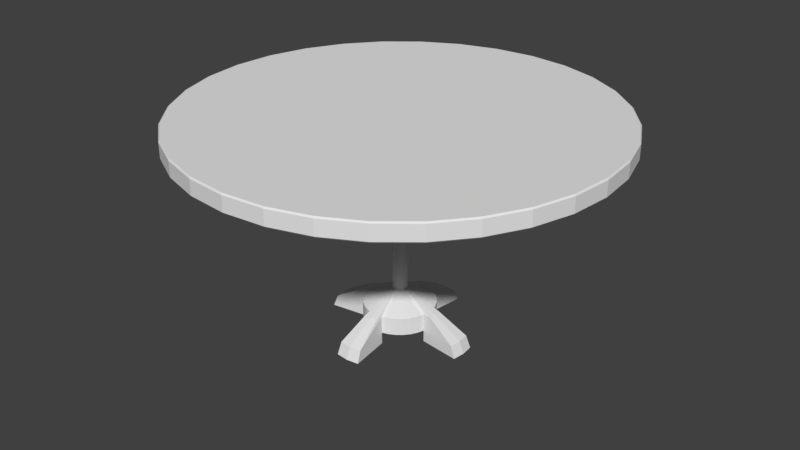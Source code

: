 # Source: Table2.blend  (saved by Blender 2.78.0; exported with 4.5.12 LTS)
import bpy
from mathutils import Matrix  # noqa: F401  (used for matrix-valued properties, if any)

bpy.ops.wm.read_factory_settings(use_empty=True)
scene = bpy.context.scene
scene.name = 'Scene'

# ---- collections
col_collection_1 = bpy.data.collections.new('Collection 1'); scene.collection.children.link(col_collection_1)

# ---- materials (node trees are filled in below, after node groups)
mat_dark_metal = bpy.data.materials.new('dark_metal')
mat_dark_metal.alpha_threshold = 0.0
mat_dark_metal.use_transparent_shadow = False
mat_dark_metal.roughness = 0.5
mat_counter = bpy.data.materials.new('counter')
mat_counter.alpha_threshold = 0.0
mat_counter.use_transparent_shadow = False
mat_counter.roughness = 0.5

# ---- material node trees

# ---- world
world_world = bpy.data.worlds.new('World'); scene.world = world_world
world_world.color = (0.05088, 0.05088, 0.05088)
world_world.use_sun_shadow = False
world_world.sun_shadow_jitter_overblur = 0.0
world_world.cycles.sampling_method = 'MANUAL'

# ---- meshes
me_cylinder = bpy.data.meshes.new('Cylinder')
me_cylinder.from_pydata([(1.958e-08, 0.7154, 0.6837), (1.958e-08, 0.7154, 0.744), (0.1396, 0.7017, 0.6837), (0.1396, 0.7017, 0.744), (0.2738, 0.661, 0.6837), (0.2738, 0.661, 0.744), (0.3975, 0.5948, 0.6837), (0.3975, 0.5948, 0.744), (0.5059, 0.5059, 0.6837), (0.5059, 0.5059, 0.744), (0.5948, 0.3975, 0.6837), (0.5948, 0.3975, 0.744), (0.661, 0.2738, 0.6837), (0.661, 0.2738, 0.744), (0.7017, 0.1396, 0.6837), (0.7017, 0.1396, 0.744), (0.7154, 1.423e-07, 0.6837), (0.7154, 1.423e-07, 0.744), (0.7017, -0.1396, 0.6837), (0.7017, -0.1396, 0.744), (0.661, -0.2738, 0.6837), (0.661, -0.2738, 0.744), (0.5948, -0.3975, 0.6837), (0.5948, -0.3975, 0.744), (0.5059, -0.5059, 0.6837), (0.5059, -0.5059, 0.744), (0.3975, -0.5948, 0.6837), (0.3975, -0.5948, 0.744), (0.2738, -0.661, 0.6837), (0.2738, -0.661, 0.744), (0.1396, -0.7017, 0.6837), (0.1396, -0.7017, 0.744), (-2.135e-07, -0.7154, 0.6837), (-2.135e-07, -0.7154, 0.744), (-0.1396, -0.7017, 0.6837), (-0.1396, -0.7017, 0.744), (-0.2738, -0.661, 0.6837), (-0.2738, -0.661, 0.744), (-0.3975, -0.5948, 0.6837), (-0.3975, -0.5948, 0.744), (-0.5059, -0.5059, 0.6837), (-0.5059, -0.5059, 0.744), (-0.5948, -0.3975, 0.6837), (-0.5948, -0.3975, 0.744), (-0.661, -0.2738, 0.6837), (-0.661, -0.2738, 0.744), (-0.7017, -0.1396, 0.6837), (-0.7017, -0.1396, 0.744), (-0.7154, 7.791e-07, 0.6837), (-0.7154, 7.791e-07, 0.744), (-0.7017, 0.1396, 0.6837), (-0.7017, 0.1396, 0.744), (-0.661, 0.2738, 0.6837), (-0.661, 0.2738, 0.744), (-0.5948, 0.3975, 0.6837), (-0.5948, 0.3975, 0.744), (-0.5059, 0.5059, 0.6837), (-0.5059, 0.5059, 0.744), (-0.3975, 0.5948, 0.6837), (-0.3975, 0.5948, 0.744), (-0.2738, 0.661, 0.6837), (-0.2738, 0.661, 0.744), (-0.1396, 0.7017, 0.6837), (-0.1396, 0.7017, 0.744), (1.934e-08, 0.72, 0.6884), (1.934e-08, 0.72, 0.7393), (0.1405, 0.7062, 0.7393), (0.1405, 0.7062, 0.6884), (0.2755, 0.6652, 0.7393), (0.2755, 0.6652, 0.6884), (0.4, 0.5987, 0.7393), (0.4, 0.5987, 0.6884), (0.5091, 0.5091, 0.7393), (0.5091, 0.5091, 0.6884), (0.5987, 0.4, 0.7393), (0.5987, 0.4, 0.6884), (0.6652, 0.2755, 0.7393), (0.6652, 0.2755, 0.6884), (0.7062, 0.1405, 0.7393), (0.7062, 0.1405, 0.6884), (0.72, 1.412e-07, 0.7393), (0.72, 1.412e-07, 0.6884), (0.7062, -0.1405, 0.7393), (0.7062, -0.1405, 0.6884), (0.6652, -0.2755, 0.7393), (0.6652, -0.2755, 0.6884), (0.5987, -0.4, 0.7393), (0.5987, -0.4, 0.6884), (0.5091, -0.5091, 0.7393), (0.5091, -0.5091, 0.6884), (0.4, -0.5987, 0.7393), (0.4, -0.5987, 0.6884), (0.2755, -0.6652, 0.7393), (0.2755, -0.6652, 0.6884), (0.1405, -0.7062, 0.7393), (0.1405, -0.7062, 0.6884), (-2.153e-07, -0.72, 0.7393), (-2.153e-07, -0.72, 0.6884), (-0.1405, -0.7062, 0.7393), (-0.1405, -0.7062, 0.6884), (-0.2755, -0.6652, 0.7393), (-0.2755, -0.6652, 0.6884), (-0.4, -0.5987, 0.7393), (-0.4, -0.5987, 0.6884), (-0.5091, -0.5091, 0.7393), (-0.5091, -0.5091, 0.6884), (-0.5987, -0.4, 0.7393), (-0.5987, -0.4, 0.6884), (-0.6652, -0.2755, 0.7393), (-0.6652, -0.2755, 0.6884), (-0.7062, -0.1405, 0.7393), (-0.7062, -0.1405, 0.6884), (-0.72, 7.821e-07, 0.7393), (-0.72, 7.821e-07, 0.6884), (-0.7062, 0.1405, 0.7393), (-0.7062, 0.1405, 0.6884), (-0.6652, 0.2755, 0.7393), (-0.6652, 0.2755, 0.6884), (-0.5987, 0.4, 0.7393), (-0.5987, 0.4, 0.6884), (-0.5091, 0.5091, 0.7393), (-0.5091, 0.5091, 0.6884), (-0.4, 0.5987, 0.7393), (-0.4, 0.5987, 0.6884), (-0.2755, 0.6652, 0.7393), (-0.2755, 0.6652, 0.6884), (-0.1405, 0.7062, 0.7393), (-0.1405, 0.7062, 0.6884), (1.111e-07, 0.02588, 0.684), (0.005049, 0.02538, 0.684), (0.009904, 0.02391, 0.684), (0.01438, 0.02152, 0.684), (0.0183, 0.0183, 0.684), (0.02152, 0.01438, 0.684), (0.02391, 0.009904, 0.684), (0.02538, 0.005049, 0.684), (0.02588, 3.115e-07, 0.684), (0.02538, -0.005049, 0.684), (0.02391, -0.009904, 0.684), (0.02152, -0.01438, 0.684), (0.0183, -0.0183, 0.684), (0.01438, -0.02152, 0.684), (0.009904, -0.02391, 0.684), (0.005049, -0.02538, 0.684), (1.026e-07, -0.02588, 0.684), (-0.005049, -0.02538, 0.684), (-0.009904, -0.02391, 0.684), (-0.01438, -0.02152, 0.684), (-0.0183, -0.0183, 0.684), (-0.02152, -0.01438, 0.684), (-0.02391, -0.009904, 0.684), (-0.02538, -0.005049, 0.684), (-0.02588, 3.345e-07, 0.684), (-0.02538, 0.005049, 0.684), (-0.02391, 0.009904, 0.684), (-0.02152, 0.01438, 0.684), (-0.0183, 0.0183, 0.684), (-0.01438, 0.02152, 0.684), (-0.009904, 0.02391, 0.684), (-0.005049, 0.02538, 0.684), (1.122e-07, 0.02588, 0.144), (0.005049, 0.02538, 0.144), (0.009904, 0.02391, 0.144), (0.01438, 0.02152, 0.144), (0.0183, 0.0183, 0.144), (0.02152, 0.01438, 0.144), (0.02391, 0.009904, 0.144), (0.02538, 0.005049, 0.144), (0.02588, 3.115e-07, 0.144), (0.02538, -0.005049, 0.144), (0.02391, -0.009904, 0.144), (0.02152, -0.01438, 0.144), (0.0183, -0.0183, 0.144), (0.01438, -0.02152, 0.144), (0.009904, -0.02391, 0.144), (0.005049, -0.02538, 0.144), (1.038e-07, -0.02588, 0.144), (-0.005049, -0.02538, 0.144), (-0.009904, -0.02391, 0.144), (-0.01438, -0.02152, 0.144), (-0.0183, -0.0183, 0.144), (-0.02152, -0.01438, 0.144), (-0.02391, -0.009904, 0.144), (-0.02538, -0.005049, 0.144), (-0.02588, 3.345e-07, 0.144), (-0.02538, 0.005049, 0.144), (-0.02391, 0.009904, 0.144), (-0.02152, 0.01438, 0.144), (-0.0183, 0.0183, 0.144), (-0.01438, 0.02152, 0.144), (-0.009904, 0.02391, 0.144), (-0.005049, 0.02538, 0.144), (0.02369, 0.1191, 0.09401), (0.04646, 0.1122, 0.09401), (0.06745, 0.1009, 0.09401), (0.08585, 0.08585, 0.09401), (0.1009, 0.06745, 0.09401), (0.1122, 0.04646, 0.09401), (0.1191, 0.02369, 0.09401), (-0.2583, -0.04281, -0.005993), (0.1191, -0.02369, 0.09401), (0.1122, -0.04646, 0.09401), (0.1009, -0.06745, 0.09401), (0.08585, -0.08585, 0.09401), (0.06745, -0.1009, 0.09401), (0.04646, -0.1122, 0.09401), (0.02369, -0.1191, 0.09401), (-0.02369, -0.1191, 0.09401), (-0.04646, -0.1122, 0.09401), (-0.06745, -0.1009, 0.09401), (-0.08585, -0.08585, 0.09401), (-0.1009, -0.06745, 0.09401), (-0.1122, -0.04646, 0.09401), (-0.1191, -0.02369, 0.09401), (-0.1191, -0.02369, -0.005993), (-0.1191, 0.02369, 0.09401), (-0.1122, 0.04646, 0.09401), (-0.1009, 0.06745, 0.09401), (-0.08585, 0.08585, 0.09401), (-0.06745, 0.1009, 0.09401), (-0.04646, 0.1122, 0.09401), (-0.02369, 0.1191, 0.09401), (9.648e-08, 0.1214, 0.03401), (0.02369, 0.1191, 0.03401), (0.04646, 0.1122, 0.03401), (0.06745, 0.1009, 0.03401), (0.08585, 0.08585, 0.03401), (0.1009, 0.06745, 0.03401), (0.1122, 0.04646, 0.03401), (0.1191, 0.02369, 0.03401), (0.1214, 2.874e-07, 0.03401), (0.1191, -0.02369, 0.03401), (0.1122, -0.04646, 0.03401), (0.1009, -0.06745, 0.03401), (0.08585, -0.08585, 0.03401), (0.06745, -0.1009, 0.03401), (0.04646, -0.1122, 0.03401), (0.02369, -0.1191, 0.03401), (5.692e-08, -0.1214, 0.03401), (-0.02369, -0.1191, 0.03401), (-0.04646, -0.1122, 0.03401), (-0.06745, -0.1009, 0.03401), (-0.08585, -0.08585, 0.03401), (-0.1009, -0.06745, 0.03401), (-0.1122, -0.04646, 0.03401), (-0.1191, -0.02369, 0.03401), (-0.1214, 3.954e-07, 0.03401), (-0.1191, 0.02369, 0.03401), (-0.1122, 0.04646, 0.03401), (-0.1009, 0.06745, 0.03401), (-0.08585, 0.08585, 0.03401), (-0.06745, 0.1009, 0.03401), (-0.04646, 0.1122, 0.03401), (-0.02369, 0.1191, 0.03401), (0.005049, 0.02538, 0.144), (1.122e-07, 0.02588, 0.144), (1.038e-07, -0.02588, 0.144), (0.005049, -0.02538, 0.144), (-0.005049, -0.02538, 0.144), (-0.005049, 0.02538, 0.144), (0.02369, 0.1191, 0.09401), (0.03046, 0.005049, 0.144), (0.03106, 3.115e-07, 0.144), (0.02369, -0.1191, 0.09401), (-0.02369, -0.1191, 0.09401), (-0.02369, 0.1191, 0.09401), (0.02369, 0.1191, 0.03401), (9.648e-08, 0.1214, 0.03401), (5.692e-08, -0.1214, 0.03401), (0.02369, -0.1191, 0.03401), (-0.02369, -0.1191, 0.03401), (-0.02369, 0.1191, 0.03401), (0.005049, 0.03046, 0.144), (1.122e-07, 0.03106, 0.144), (1.038e-07, -0.03106, 0.144), (0.005049, -0.03046, 0.144), (-0.005049, -0.03046, 0.144), (-0.005049, 0.03046, 0.144), (0.02369, 0.1429, 0.09401), (9.747e-08, 0.1457, 0.09401), (5.791e-08, -0.1457, 0.09401), (0.02369, -0.1429, 0.09401), (-0.02369, -0.1429, 0.09401), (-0.02369, 0.1429, 0.09401), (0.04022, 0.2426, 0.03401), (8.762e-08, 0.2474, 0.03401), (2.045e-08, -0.2474, 0.03401), (0.04022, -0.2426, 0.03401), (-0.04022, -0.2426, 0.03401), (-0.04022, 0.2426, 0.03401), (0.03046, -0.005049, 0.144), (-0.03106, 3.345e-07, 0.144), (-0.03046, -0.005049, 0.144), (-0.03046, 0.005049, 0.144), (0.1457, 2.874e-07, 0.09401), (0.1429, 0.02369, 0.09401), (0.1429, -0.02369, 0.09401), (-0.1457, 3.954e-07, 0.09401), (-0.1429, -0.02369, 0.09401), (-0.1429, 0.02369, 0.09401), (0.2474, 2.685e-07, 0.03401), (0.2426, 0.04022, 0.03401), (0.2426, -0.04022, 0.03401), (-0.2474, 4.52e-07, 0.03401), (-0.2426, -0.04022, 0.03401), (-0.2426, 0.04022, 0.03401), (0.2583, -0.04281, -0.005993), (0.1191, -0.02369, -0.005993), (0.1214, 2.874e-07, -0.005993), (0.1191, 0.02369, -0.005993), (-0.1214, 3.954e-07, -0.005993), (-0.1191, 0.02369, -0.005993), (-0.2633, 4.611e-07, -0.005993), (-0.2583, 0.04281, -0.005993), (8.567e-08, 0.2633, -0.005993), (9.648e-08, 0.1214, -0.005993), (0.02369, -0.1191, -0.005993), (0.04281, -0.2583, -0.005993), (0.02369, 0.1191, -0.005993), (5.692e-08, -0.1214, -0.005993), (-0.02369, -0.1191, -0.005993), (-0.02369, 0.1191, -0.005993), (0.04281, 0.2583, -0.005993), (1.416e-08, -0.2633, -0.005993), (-0.04281, -0.2583, -0.005993), (-0.04281, 0.2583, -0.005993), (0.2633, 2.658e-07, -0.005993), (0.2583, 0.04281, -0.005993), (2.812e-08, 0.5165, 0.6837), (0.1008, 0.5065, 0.6837), (0.1008, 0.5065, 0.744), (2.812e-08, 0.5165, 0.744), (0.1976, 0.4772, 0.6837), (0.1976, 0.4772, 0.744), (0.2869, 0.4294, 0.6837), (0.2869, 0.4294, 0.744), (0.3652, 0.3652, 0.6837), (0.3652, 0.3652, 0.744), (0.4294, 0.2869, 0.6837), (0.4294, 0.2869, 0.744), (0.4772, 0.1976, 0.6837), (0.4772, 0.1976, 0.744), (0.5065, 0.1008, 0.6837), (0.5065, 0.1008, 0.744), (0.5165, 1.955e-07, 0.6837), (0.5165, 1.955e-07, 0.744), (0.5065, -0.1008, 0.6837), (0.5065, -0.1008, 0.744), (0.4772, -0.1976, 0.6837), (0.4772, -0.1976, 0.744), (0.4294, -0.2869, 0.6837), (0.4294, -0.2869, 0.744), (0.3652, -0.3652, 0.6837), (0.3652, -0.3652, 0.744), (0.2869, -0.4294, 0.6837), (0.2869, -0.4294, 0.744), (0.1976, -0.4772, 0.6837), (0.1976, -0.4772, 0.744), (0.1008, -0.5065, 0.6837), (0.1008, -0.5065, 0.744), (-1.402e-07, -0.5165, 0.6837), (-1.402e-07, -0.5165, 0.744), (-0.1008, -0.5065, 0.6837), (-0.1008, -0.5065, 0.744), (-0.1976, -0.4772, 0.6837), (-0.1976, -0.4772, 0.744), (-0.2869, -0.4294, 0.6837), (-0.2869, -0.4294, 0.744), (-0.3652, -0.3652, 0.6837), (-0.3652, -0.3652, 0.744), (-0.4294, -0.2869, 0.6837), (-0.4294, -0.2869, 0.744), (-0.4772, -0.1976, 0.6837), (-0.4772, -0.1976, 0.744), (-0.5065, -0.1008, 0.6837), (-0.5065, -0.1008, 0.744), (-0.5165, 6.552e-07, 0.6837), (-0.5165, 6.552e-07, 0.744), (-0.5065, 0.1008, 0.6837), (-0.5065, 0.1008, 0.744), (-0.4772, 0.1976, 0.6837), (-0.4772, 0.1976, 0.744), (-0.4294, 0.2869, 0.6837), (-0.4294, 0.2869, 0.744), (-0.3652, 0.3652, 0.6837), (-0.3652, 0.3652, 0.744), (-0.2869, 0.4294, 0.6837), (-0.2869, 0.4294, 0.744), (-0.1976, 0.4772, 0.6837), (-0.1976, 0.4772, 0.744), (-0.1008, 0.5065, 0.6837), (-0.1008, 0.5065, 0.744), (5.838e-08, 0.286, 0.6837), (0.0558, 0.2805, 0.6837), (0.0558, 0.2805, 0.744), (5.838e-08, 0.286, 0.744), (0.1094, 0.2642, 0.6837), (0.1094, 0.2642, 0.744), (0.1589, 0.2378, 0.6837), (0.1589, 0.2378, 0.744), (0.2022, 0.2022, 0.6837), (0.2022, 0.2022, 0.744), (0.2378, 0.1589, 0.6837), (0.2378, 0.1589, 0.744), (0.2642, 0.1094, 0.6837), (0.2642, 0.1094, 0.744), (0.2805, 0.0558, 0.6837), (0.2805, 0.0558, 0.744), (0.286, 2.487e-07, 0.6837), (0.286, 2.487e-07, 0.744), (0.2805, -0.0558, 0.6837), (0.2805, -0.0558, 0.744), (0.2642, -0.1094, 0.6837), (0.2642, -0.1094, 0.744), (0.2378, -0.1589, 0.6837), (0.2378, -0.1589, 0.744), (0.2022, -0.2022, 0.6837), (0.2022, -0.2022, 0.744), (0.1589, -0.2378, 0.6837), (0.1589, -0.2378, 0.744), (0.1094, -0.2642, 0.6837), (0.1094, -0.2642, 0.744), (0.0558, -0.2805, 0.6837), (0.0558, -0.2805, 0.744), (-3.481e-08, -0.286, 0.6837), (-3.481e-08, -0.286, 0.744), (-0.0558, -0.2805, 0.6837), (-0.0558, -0.2805, 0.744), (-0.1094, -0.2642, 0.6837), (-0.1094, -0.2642, 0.744), (-0.1589, -0.2378, 0.6837), (-0.1589, -0.2378, 0.744), (-0.2022, -0.2022, 0.6837), (-0.2022, -0.2022, 0.744), (-0.2378, -0.1589, 0.6837), (-0.2378, -0.1589, 0.744), (-0.2642, -0.1094, 0.6837), (-0.2642, -0.1094, 0.744), (-0.2805, -0.05579, 0.6837), (-0.2805, -0.05579, 0.744), (-0.286, 5.033e-07, 0.6837), (-0.286, 5.033e-07, 0.744), (-0.2805, 0.0558, 0.6837), (-0.2805, 0.0558, 0.744), (-0.2642, 0.1094, 0.6837), (-0.2642, 0.1094, 0.744), (-0.2378, 0.1589, 0.6837), (-0.2378, 0.1589, 0.744), (-0.2022, 0.2022, 0.6837), (-0.2022, 0.2022, 0.744), (-0.1589, 0.2378, 0.6837), (-0.1589, 0.2378, 0.744), (-0.1094, 0.2642, 0.6837), (-0.1094, 0.2642, 0.744), (-0.05579, 0.2805, 0.6837), (-0.05579, 0.2805, 0.744)], [], [(65, 1, 3, 66), (66, 3, 5, 68), (68, 5, 7, 70), (70, 7, 9, 72), (72, 9, 11, 74), (74, 11, 13, 76), (76, 13, 15, 78), (78, 15, 17, 80), (80, 17, 19, 82), (82, 19, 21, 84), (84, 21, 23, 86), (86, 23, 25, 88), (88, 25, 27, 90), (90, 27, 29, 92), (92, 29, 31, 94), (94, 31, 33, 96), (96, 33, 35, 98), (98, 35, 37, 100), (100, 37, 39, 102), (102, 39, 41, 104), (104, 41, 43, 106), (106, 43, 45, 108), (108, 45, 47, 110), (110, 47, 49, 112), (112, 49, 51, 114), (114, 51, 53, 116), (116, 53, 55, 118), (118, 55, 57, 120), (120, 57, 59, 122), (122, 59, 61, 124), (43, 41, 369, 371), (124, 61, 63, 126), (126, 63, 1, 65), (58, 60, 388, 386), (62, 127, 64, 0), (127, 126, 65, 64), (60, 125, 127, 62), (125, 124, 126, 127), (58, 123, 125, 60), (123, 122, 124, 125), (56, 121, 123, 58), (121, 120, 122, 123), (54, 119, 121, 56), (119, 118, 120, 121), (52, 117, 119, 54), (117, 116, 118, 119), (50, 115, 117, 52), (115, 114, 116, 117), (48, 113, 115, 50), (113, 112, 114, 115), (46, 111, 113, 48), (111, 110, 112, 113), (44, 109, 111, 46), (109, 108, 110, 111), (42, 107, 109, 44), (107, 106, 108, 109), (40, 105, 107, 42), (105, 104, 106, 107), (38, 103, 105, 40), (103, 102, 104, 105), (36, 101, 103, 38), (101, 100, 102, 103), (34, 99, 101, 36), (99, 98, 100, 101), (32, 97, 99, 34), (97, 96, 98, 99), (30, 95, 97, 32), (95, 94, 96, 97), (28, 93, 95, 30), (93, 92, 94, 95), (26, 91, 93, 28), (91, 90, 92, 93), (24, 89, 91, 26), (89, 88, 90, 91), (22, 87, 89, 24), (87, 86, 88, 89), (20, 85, 87, 22), (85, 84, 86, 87), (18, 83, 85, 20), (83, 82, 84, 85), (16, 81, 83, 18), (81, 80, 82, 83), (14, 79, 81, 16), (79, 78, 80, 81), (12, 77, 79, 14), (77, 76, 78, 79), (10, 75, 77, 12), (75, 74, 76, 77), (8, 73, 75, 10), (73, 72, 74, 75), (6, 71, 73, 8), (71, 70, 72, 73), (4, 69, 71, 6), (69, 68, 70, 71), (2, 67, 69, 4), (67, 66, 68, 69), (0, 64, 67, 2), (64, 65, 66, 67), (210, 242, 241, 209), (161, 254, 255, 160), (150, 182, 181, 149), (137, 169, 168, 136), (151, 183, 182, 150), (138, 170, 169, 137), (152, 184, 183, 151), (139, 171, 170, 138), (153, 185, 184, 152), (140, 172, 171, 139), (154, 186, 185, 153), (141, 173, 172, 140), (155, 187, 186, 154), (142, 174, 173, 141), (129, 161, 160, 128), (156, 188, 187, 155), (143, 175, 174, 142), (130, 162, 161, 129), (157, 189, 188, 156), (144, 176, 175, 143), (131, 163, 162, 130), (158, 190, 189, 157), (145, 177, 176, 144), (132, 164, 163, 131), (159, 191, 190, 158), (146, 178, 177, 145), (133, 165, 164, 132), (128, 160, 191, 159), (147, 179, 178, 146), (134, 166, 165, 133), (148, 180, 179, 147), (135, 167, 166, 134), (149, 181, 180, 148), (136, 168, 167, 135), (164, 195, 194, 163), (191, 221, 220, 190), (178, 208, 207, 177), (165, 196, 195, 164), (175, 257, 263, 206), (179, 209, 208, 178), (166, 197, 196, 165), (180, 210, 209, 179), (167, 198, 197, 166), (181, 211, 210, 180), (169, 290, 262, 168), (182, 212, 211, 181), (198, 295, 301, 229), (183, 213, 212, 182), (170, 201, 200, 169), (168, 262, 261, 167), (171, 202, 201, 170), (215, 299, 293, 185), (172, 203, 202, 171), (186, 216, 215, 185), (173, 204, 203, 172), (187, 217, 216, 186), (174, 205, 204, 173), (191, 259, 265, 221), (188, 218, 217, 187), (175, 206, 205, 174), (162, 193, 192, 161), (189, 219, 218, 188), (192, 260, 254, 161), (163, 194, 193, 162), (190, 220, 219, 189), (223, 224, 225, 226, 227, 228, 229, 230, 231, 232, 233, 234, 235, 236, 237, 238, 239, 240, 241, 242, 243, 244, 245, 246, 247, 248, 249, 250, 251, 252, 253, 222), (198, 229, 228, 197), (211, 243, 242, 210), (213, 298, 304, 245), (212, 244, 243, 211), (167, 261, 295, 198), (213, 245, 244, 212), (201, 232, 231, 200), (231, 302, 296, 200), (202, 233, 232, 201), (303, 312, 199, 304), (203, 234, 233, 202), (216, 248, 247, 215), (204, 235, 234, 203), (217, 249, 248, 216), (205, 236, 235, 204), (221, 265, 271, 253), (218, 250, 249, 217), (206, 237, 236, 205), (193, 224, 223, 192), (219, 251, 250, 218), (253, 271, 267, 222), (194, 225, 224, 193), (220, 252, 251, 219), (238, 268, 270, 239), (195, 226, 225, 194), (221, 253, 252, 220), (208, 240, 239, 207), (196, 227, 226, 195), (206, 263, 269, 237), (209, 241, 240, 208), (197, 228, 227, 196), (304, 199, 214, 245), (254, 272, 273, 255), (270, 288, 282, 264), (302, 306, 326, 300), (257, 275, 281, 263), (263, 281, 287, 269), (260, 278, 272, 254), (266, 284, 278, 260), (176, 256, 257, 175), (207, 264, 258, 177), (177, 258, 256, 176), (160, 255, 259, 191), (223, 266, 260, 192), (239, 270, 264, 207), (222, 267, 266, 223), (237, 269, 268, 238), (276, 282, 280, 274), (273, 279, 283, 277), (272, 278, 279, 273), (274, 280, 281, 275), (278, 284, 285, 279), (280, 286, 287, 281), (282, 288, 286, 280), (279, 285, 289, 283), (265, 283, 289, 271), (256, 274, 275, 257), (285, 314, 325, 289), (264, 282, 276, 258), (258, 276, 274, 256), (246, 310, 311, 247), (259, 277, 283, 265), (255, 273, 277, 259), (262, 294, 295, 261), (290, 296, 294, 262), (291, 297, 298, 292), (293, 299, 297, 291), (294, 300, 301, 295), (296, 302, 300, 294), (297, 303, 304, 298), (299, 305, 303, 297), (184, 291, 292, 183), (200, 296, 290, 169), (247, 305, 299, 215), (185, 293, 291, 184), (270, 320, 324, 288), (183, 292, 298, 213), (300, 326, 327, 301), (288, 324, 323, 286), (310, 312, 313, 311), (316, 317, 323, 319), (315, 314, 322, 318), (319, 323, 324, 320), (321, 325, 314, 315), (309, 327, 326, 308), (308, 326, 306, 307), (214, 199, 312, 310), (267, 315, 318, 266), (231, 307, 306, 302), (305, 313, 312, 303), (289, 325, 321, 271), (247, 311, 313, 305), (269, 316, 319, 268), (287, 317, 316, 269), (268, 319, 320, 270), (284, 322, 314, 285), (301, 327, 309, 229), (271, 321, 315, 267), (229, 309, 308, 230), (286, 323, 317, 287), (230, 308, 307, 231), (266, 318, 322, 284), (245, 214, 310, 246), (348, 350, 414, 412), (374, 376, 440, 438), (6, 8, 336, 334), (61, 59, 387, 389), (24, 26, 354, 352), (9, 7, 335, 337), (42, 44, 372, 370), (27, 25, 353, 355), (60, 62, 390, 388), (45, 43, 371, 373), (8, 10, 338, 336), (63, 61, 389, 391), (26, 28, 356, 354), (11, 9, 337, 339), (44, 46, 374, 372), (29, 27, 355, 357), (62, 0, 328, 390), (47, 45, 373, 375), (10, 12, 340, 338), (1, 63, 391, 331), (28, 30, 358, 356), (13, 11, 339, 341), (46, 48, 376, 374), (31, 29, 357, 359), (49, 47, 375, 377), (12, 14, 342, 340), (30, 32, 360, 358), (15, 13, 341, 343), (48, 50, 378, 376), (33, 31, 359, 361), (51, 49, 377, 379), (14, 16, 344, 342), (32, 34, 362, 360), (17, 15, 343, 345), (50, 52, 380, 378), (35, 33, 361, 363), (53, 51, 379, 381), (16, 18, 346, 344), (34, 36, 364, 362), (19, 17, 345, 347), (0, 2, 329, 328), (52, 54, 382, 380), (37, 35, 363, 365), (3, 1, 331, 330), (55, 53, 381, 383), (18, 20, 348, 346), (36, 38, 366, 364), (21, 19, 347, 349), (54, 56, 384, 382), (39, 37, 365, 367), (2, 4, 332, 329), (57, 55, 383, 385), (20, 22, 350, 348), (5, 3, 330, 333), (38, 40, 368, 366), (23, 21, 349, 351), (56, 58, 386, 384), (41, 39, 367, 369), (4, 6, 334, 332), (59, 57, 385, 387), (22, 24, 352, 350), (7, 5, 333, 335), (40, 42, 370, 368), (25, 23, 351, 353), (394, 395, 455, 453, 451, 449, 447, 445, 443, 441, 439, 437, 435, 433, 431, 429, 427, 425, 423, 421, 419, 417, 415, 413, 411, 409, 407, 405, 403, 401, 399, 397), (392, 393, 396, 398, 400, 402, 404, 406, 408, 410, 412, 414, 416, 418, 420, 422, 424, 426, 428, 430, 432, 434, 436, 438, 440, 442, 444, 446, 448, 450, 452, 454), (377, 375, 439, 441), (351, 349, 413, 415), (376, 378, 442, 440), (350, 352, 416, 414), (379, 377, 441, 443), (353, 351, 415, 417), (378, 380, 444, 442), (352, 354, 418, 416), (381, 379, 443, 445), (355, 353, 417, 419), (380, 382, 446, 444), (354, 356, 420, 418), (328, 329, 393, 392), (383, 381, 445, 447), (357, 355, 419, 421), (330, 331, 395, 394), (382, 384, 448, 446), (356, 358, 422, 420), (329, 332, 396, 393), (385, 383, 447, 449), (359, 357, 421, 423), (333, 330, 394, 397), (384, 386, 450, 448), (358, 360, 424, 422), (332, 334, 398, 396), (387, 385, 449, 451), (361, 359, 423, 425), (335, 333, 397, 399), (386, 388, 452, 450), (360, 362, 426, 424), (334, 336, 400, 398), (389, 387, 451, 453), (363, 361, 425, 427), (337, 335, 399, 401), (388, 390, 454, 452), (362, 364, 428, 426), (336, 338, 402, 400), (391, 389, 453, 455), (365, 363, 427, 429), (339, 337, 401, 403), (390, 328, 392, 454), (364, 366, 430, 428), (338, 340, 404, 402), (331, 391, 455, 395), (367, 365, 429, 431), (341, 339, 403, 405), (366, 368, 432, 430), (340, 342, 406, 404), (369, 367, 431, 433), (343, 341, 405, 407), (368, 370, 434, 432), (342, 344, 408, 406), (371, 369, 433, 435), (345, 343, 407, 409), (370, 372, 436, 434), (344, 346, 410, 408), (373, 371, 435, 437), (347, 345, 409, 411), (372, 374, 438, 436), (346, 348, 412, 410), (375, 373, 437, 439), (349, 347, 411, 413)])
me_cylinder.polygons.foreach_set('material_index', [1, 1, 1, 1, 1, 1, 1, 1, 1, 1, 1, 1, 1, 1, 1, 1, 1, 1, 1, 1, 1, 1, 1, 1, 1, 1, 1, 1, 1, 1, 1, 1, 1, 1, 1, 1, 1, 1, 1, 1, 1, 1, 1, 1, 1, 1, 1, 1, 1, 1, 1, 1, 1, 1, 1, 1, 1, 1, 1, 1, 1, 1, 1, 1, 1, 1, 1, 1, 1, 1, 1, 1, 1, 1, 1, 1, 1, 1, 1, 1, 1, 1, 1, 1, 1, 1, 1, 1, 1, 1, 1, 1, 1, 1, 1, 1, 1, 1, 0, 0, 0, 0, 0, 0, 0, 0, 0, 0, 0, 0, 0, 0, 0, 0, 0, 0, 0, 0, 0, 0, 0, 0, 0, 0, 0, 0, 0, 0, 0, 0, 0, 0, 0, 0, 0, 0, 0, 0, 0, 0, 0, 0, 0, 0, 0, 0, 0, 0, 0, 0, 0, 0, 0, 0, 0, 0, 0, 0, 0, 0, 0, 0, 0, 0, 0, 0, 0, 0, 0, 0, 0, 0, 0, 0, 0, 0, 0, 0, 0, 0, 0, 0, 0, 0, 0, 0, 0, 0, 0, 0, 0, 0, 0, 0, 0, 0, 0, 0, 0, 0, 0, 0, 0, 0, 0, 0, 0, 0, 0, 0, 0, 0, 0, 0, 0, 0, 0, 0, 0, 0, 0, 0, 0, 0, 0, 0, 0, 0, 0, 0, 0, 0, 0, 0, 0, 0, 0, 0, 0, 0, 0, 0, 0, 0, 0, 0, 0, 0, 0, 0, 0, 0, 0, 0, 0, 0, 0, 0, 0, 0, 0, 0, 0, 0, 0, 0, 0, 1, 1, 1, 1, 1, 1, 1, 1, 1, 1, 1, 1, 1, 1, 1, 1, 1, 1, 1, 1, 1, 1, 1, 1, 1, 1, 1, 1, 1, 1, 1, 1, 1, 1, 1, 1, 1, 1, 1, 1, 1, 1, 1, 1, 1, 1, 1, 1, 1, 1, 1, 1, 1, 1, 1, 1, 1, 1, 1, 1, 1, 1, 1, 1, 1, 1, 1, 1, 1, 1, 1, 1, 1, 1, 1, 1, 1, 1, 1, 1, 1, 1, 1, 1, 1, 1, 1, 1, 1, 1, 1, 1, 1, 1, 1, 1, 1, 1, 1, 1, 1, 1, 1, 1, 1, 1, 1, 1, 1, 1, 1, 1, 1, 1, 1, 1, 1, 1, 1, 1, 1, 1, 1, 1, 1, 1, 1, 1])
_uv = me_cylinder.uv_layers.new(name='UVMap')
_uv.uv.foreach_set('vector', [0.0, 0.0, 1.0, 0.0, 1.0, 1.0, 0.0, 1.0, 0.0, 0.0, 1.0, 0.0, 1.0, 1.0, 0.0, 1.0, 0.0, 0.0, 1.0, 0.0, 1.0, 1.0, 0.0, 1.0, 0.0, 0.0, 1.0, 0.0, 1.0, 1.0, 0.0, 1.0, 0.0, 0.0, 1.0, 0.0, 1.0, 1.0, 0.0, 1.0, 0.0, 0.0, 1.0, 0.0, 1.0, 1.0, 0.0, 1.0, 0.0, 0.0, 1.0, 0.0, 1.0, 1.0, 0.0, 1.0, 0.0, 0.0, 1.0, 0.0, 1.0, 1.0, 0.0, 1.0, 0.0, 0.0, 1.0, 0.0, 1.0, 1.0, 0.0, 1.0, 0.0, 0.0, 1.0, 0.0, 1.0, 1.0, 0.0, 1.0, 0.0, 0.0, 1.0, 0.0, 1.0, 1.0, 0.0, 1.0, 0.0, 0.0, 1.0, 0.0, 1.0, 1.0, 0.0, 1.0, 0.0, 0.0, 1.0, 0.0, 1.0, 1.0, 0.0, 1.0, 0.0, 0.0, 1.0, 0.0, 1.0, 1.0, 0.0, 1.0, 0.0, 0.0, 1.0, 0.0, 1.0, 1.0, 0.0, 1.0, 0.0, 0.0, 1.0, 0.0, 1.0, 1.0, 0.0, 1.0, 0.0, 0.0, 1.0, 0.0, 1.0, 1.0, 0.0, 1.0, 0.0, 0.0, 1.0, 0.0, 1.0, 1.0, 0.0, 1.0, 0.0, 0.0, 1.0, 0.0, 1.0, 1.0, 0.0, 1.0, 0.0, 0.0, 1.0, 0.0, 1.0, 1.0, 0.0, 1.0, 0.0, 0.0, 1.0, 0.0, 1.0, 1.0, 0.0, 1.0, 0.0, 0.0, 1.0, 0.0, 1.0, 1.0, 0.0, 1.0, 0.0, 0.0, 1.0, 0.0, 1.0, 1.0, 0.0, 1.0, 0.0, 0.0, 1.0, 0.0, 1.0, 1.0, 0.0, 1.0, 0.0, 0.0, 1.0, 0.0, 1.0, 1.0, 0.0, 1.0, 0.0, 0.0, 1.0, 0.0, 1.0, 1.0, 0.0, 1.0, 0.0, 0.0, 1.0, 0.0, 1.0, 1.0, 0.0, 1.0, 0.0, 0.0, 1.0, 0.0, 1.0, 1.0, 0.0, 1.0, 0.0, 0.0, 1.0, 0.0, 1.0, 1.0, 0.0, 1.0, 0.0, 0.0, 1.0, 0.0, 1.0, 1.0, 0.0, 1.0, 0.0, 0.0, 1.0, 0.0, 1.0, 1.0, 0.0, 1.0, 0.0, 0.0, 1.0, 0.0, 1.0, 1.0, 0.0, 1.0, 0.0, 0.0, 1.0, 0.0, 1.0, 1.0, 0.0, 1.0, 0.0, 0.0, 1.0, 0.0, 1.0, 1.0, 0.0, 1.0, 0.0, 0.0, 1.0, 0.0, 1.0, 1.0, 0.0, 1.0, 0.0, 0.0, 1.0, 0.0, 1.0, 1.0, 0.0, 1.0, 0.0, 0.0, 1.0, 0.0, 1.0, 1.0, 0.0, 1.0, 0.0, 0.0, 1.0, 0.0, 1.0, 1.0, 0.0, 1.0, 0.0, 0.0, 1.0, 0.0, 1.0, 1.0, 0.0, 1.0, 0.0, 0.0, 1.0, 0.0, 1.0, 1.0, 0.0, 1.0, 0.0, 0.0, 1.0, 0.0, 1.0, 1.0, 0.0, 1.0, 0.0, 0.0, 1.0, 0.0, 1.0, 1.0, 0.0, 1.0, 0.0, 0.0, 1.0, 0.0, 1.0, 1.0, 0.0, 1.0, 0.0, 0.0, 1.0, 0.0, 1.0, 1.0, 0.0, 1.0, 0.0, 0.0, 1.0, 0.0, 1.0, 1.0, 0.0, 1.0, 0.0, 0.0, 1.0, 0.0, 1.0, 1.0, 0.0, 1.0, 0.0, 0.0, 1.0, 0.0, 1.0, 1.0, 0.0, 1.0, 0.0, 0.0, 1.0, 0.0, 1.0, 1.0, 0.0, 1.0, 0.0, 0.0, 1.0, 0.0, 1.0, 1.0, 0.0, 1.0, 0.0, 0.0, 1.0, 0.0, 1.0, 1.0, 0.0, 1.0, 0.0, 0.0, 1.0, 0.0, 1.0, 1.0, 0.0, 1.0, 0.0, 0.0, 1.0, 0.0, 1.0, 1.0, 0.0, 1.0, 0.0, 0.0, 1.0, 0.0, 1.0, 1.0, 0.0, 1.0, 0.0, 0.0, 1.0, 0.0, 1.0, 1.0, 0.0, 1.0, 0.0, 0.0, 1.0, 0.0, 1.0, 1.0, 0.0, 1.0, 0.0, 0.0, 1.0, 0.0, 1.0, 1.0, 0.0, 1.0, 0.0, 0.0, 1.0, 0.0, 1.0, 1.0, 0.0, 1.0, 0.0, 0.0, 1.0, 0.0, 1.0, 1.0, 0.0, 1.0, 0.0, 0.0, 1.0, 0.0, 1.0, 1.0, 0.0, 1.0, 0.0, 0.0, 1.0, 0.0, 1.0, 1.0, 0.0, 1.0, 0.0, 0.0, 1.0, 0.0, 1.0, 1.0, 0.0, 1.0, 0.0, 0.0, 1.0, 0.0, 1.0, 1.0, 0.0, 1.0, 0.0, 0.0, 1.0, 0.0, 1.0, 1.0, 0.0, 1.0, 0.0, 0.0, 1.0, 0.0, 1.0, 1.0, 0.0, 1.0, 0.0, 0.0, 1.0, 0.0, 1.0, 1.0, 0.0, 1.0, 0.0, 0.0, 1.0, 0.0, 1.0, 1.0, 0.0, 1.0, 0.0, 0.0, 1.0, 0.0, 1.0, 1.0, 0.0, 1.0, 0.0, 0.0, 1.0, 0.0, 1.0, 1.0, 0.0, 1.0, 0.0, 0.0, 1.0, 0.0, 1.0, 1.0, 0.0, 1.0, 0.0, 0.0, 1.0, 0.0, 1.0, 1.0, 0.0, 1.0, 0.0, 0.0, 1.0, 0.0, 1.0, 1.0, 0.0, 1.0, 0.0, 0.0, 1.0, 0.0, 1.0, 1.0, 0.0, 1.0, 0.0, 0.0, 1.0, 0.0, 1.0, 1.0, 0.0, 1.0, 0.0, 0.0, 1.0, 0.0, 1.0, 1.0, 0.0, 1.0, 0.0, 0.0, 1.0, 0.0, 1.0, 1.0, 0.0, 1.0, 0.0, 0.0, 1.0, 0.0, 1.0, 1.0, 0.0, 1.0, 0.0, 0.0, 1.0, 0.0, 1.0, 1.0, 0.0, 1.0, 0.0, 0.0, 1.0, 0.0, 1.0, 1.0, 0.0, 1.0, 0.0, 0.0, 1.0, 0.0, 1.0, 1.0, 0.0, 1.0, 0.0, 0.0, 1.0, 0.0, 1.0, 1.0, 0.0, 1.0, 0.0, 0.0, 1.0, 0.0, 1.0, 1.0, 0.0, 1.0, 0.0, 0.0, 1.0, 0.0, 1.0, 1.0, 0.0, 1.0, 0.0, 0.0, 1.0, 0.0, 1.0, 1.0, 0.0, 1.0, 0.0, 0.0, 1.0, 0.0, 1.0, 1.0, 0.0, 1.0, 0.0, 0.0, 1.0, 0.0, 1.0, 1.0, 0.0, 1.0, 0.0, 0.0, 1.0, 0.0, 1.0, 1.0, 0.0, 1.0, 0.0, 0.0, 1.0, 0.0, 1.0, 1.0, 0.0, 1.0, 0.0, 0.0, 1.0, 0.0, 1.0, 1.0, 0.0, 1.0, 0.0, 0.0, 1.0, 0.0, 1.0, 1.0, 0.0, 1.0, 0.0, 0.0, 1.0, 0.0, 1.0, 1.0, 0.0, 1.0, 0.0, 0.0, 1.0, 0.0, 1.0, 1.0, 0.0, 1.0, 0.0, 0.0, 1.0, 0.0, 1.0, 1.0, 0.0, 1.0, 0.0, 0.0, 1.0, 0.0, 1.0, 1.0, 0.0, 1.0, 0.0, 0.0, 1.0, 0.0, 1.0, 1.0, 0.0, 1.0, 0.0, 0.0, 1.0, 0.0, 1.0, 1.0, 0.0, 1.0, 0.0, 0.0, 1.0, 0.0, 1.0, 1.0, 0.0, 1.0, 0.0, 0.0, 1.0, 0.0, 1.0, 1.0, 0.0, 1.0, 0.0, 0.0, 1.0, 0.0, 1.0, 1.0, 0.0, 1.0, 0.0, 0.0, 0.0, 1.0, 1.0, 1.0, 1.0, 0.0, 0.0, 0.0, 0.0, 1.0, 1.0, 1.0, 1.0, 0.0, 0.0, 0.0, 0.0, 1.0, 1.0, 1.0, 1.0, 0.0, 0.0, 0.0, 0.0, 1.0, 1.0, 1.0, 1.0, 0.0, 0.0, 0.0, 0.0, 1.0, 1.0, 1.0, 1.0, 0.0, 0.0, 0.0, 0.0, 1.0, 1.0, 1.0, 1.0, 0.0, 0.0, 0.0, 0.0, 1.0, 1.0, 1.0, 1.0, 0.0, 0.0, 0.0, 0.0, 1.0, 1.0, 1.0, 1.0, 0.0, 0.0, 0.0, 0.0, 1.0, 1.0, 1.0, 1.0, 0.0, 0.0, 0.0, 0.0, 1.0, 1.0, 1.0, 1.0, 0.0, 0.0, 0.0, 0.0, 1.0, 1.0, 1.0, 1.0, 0.0, 0.0, 0.0, 0.0, 1.0, 1.0, 1.0, 1.0, 0.0, 0.0, 0.0, 0.0, 1.0, 1.0, 1.0, 1.0, 0.0, 0.0, 0.0, 0.0, 1.0, 1.0, 1.0, 1.0, 0.0, 0.0, 0.0, 0.0, 1.0, 1.0, 1.0, 1.0, 0.0, 0.0, 0.0, 0.0, 1.0, 1.0, 1.0, 1.0, 0.0, 0.0, 0.0, 0.0, 1.0, 1.0, 1.0, 1.0, 0.0, 0.0, 0.0, 0.0, 1.0, 1.0, 1.0, 1.0, 0.0, 0.0, 0.0, 0.0, 1.0, 1.0, 1.0, 1.0, 0.0, 0.0, 0.0, 0.0, 1.0, 1.0, 1.0, 1.0, 0.0, 0.0, 0.0, 0.0, 1.0, 1.0, 1.0, 1.0, 0.0, 0.0, 0.0, 0.0, 1.0, 1.0, 1.0, 1.0, 0.0, 0.0, 0.0, 0.0, 1.0, 1.0, 1.0, 1.0, 0.0, 0.0, 0.0, 0.0, 1.0, 1.0, 1.0, 1.0, 0.0, 0.0, 0.0, 0.0, 1.0, 1.0, 1.0, 1.0, 0.0, 0.0, 0.0, 0.0, 1.0, 1.0, 1.0, 1.0, 0.0, 0.0, 0.0, 0.0, 1.0, 1.0, 1.0, 1.0, 0.0, 0.0, 0.0, 0.0, 1.0, 1.0, 1.0, 1.0, 0.0, 0.0, 0.0, 0.0, 1.0, 1.0, 1.0, 1.0, 0.0, 0.0, 0.0, 0.0, 1.0, 1.0, 1.0, 1.0, 0.0, 0.0, 0.0, 0.0, 1.0, 1.0, 1.0, 1.0, 0.0, 0.0, 0.0, 0.0, 1.0, 1.0, 1.0, 1.0, 0.0, 0.0, 0.0, 0.0, 1.0, 1.0, 1.0, 1.0, 0.0, 0.0, 0.0, 0.0, 1.0, 1.0, 1.0, 1.0, 0.0, 0.0, 0.0, 0.0, 1.0, 1.0, 1.0, 1.0, 0.0, 0.0, 0.0, 0.0, 1.0, 1.0, 1.0, 1.0, 0.0, 0.0, 0.0, 0.0, 1.0, 1.0, 1.0, 1.0, 0.0, 0.0, 0.0, 0.0, 1.0, 1.0, 1.0, 1.0, 0.0, 0.0, 0.0, 0.0, 1.0, 1.0, 1.0, 1.0, 0.0, 0.0, 0.0, 0.0, 1.0, 1.0, 1.0, 1.0, 0.0, 0.0, 0.0, 0.0, 1.0, 1.0, 1.0, 1.0, 0.0, 0.0, 0.0, 0.0, 1.0, 1.0, 1.0, 1.0, 0.0, 0.0, 0.0, 0.0, 1.0, 1.0, 1.0, 1.0, 0.0, 0.0, 0.0, 0.0, 1.0, 1.0, 1.0, 1.0, 0.0, 0.0, 0.0, 0.0, 1.0, 1.0, 1.0, 1.0, 0.0, 0.0, 0.0, 0.0, 1.0, 1.0, 1.0, 1.0, 0.0, 0.0, 0.0, 0.0, 1.0, 1.0, 1.0, 1.0, 0.0, 0.0, 0.0, 0.0, 1.0, 1.0, 1.0, 1.0, 0.0, 0.0, 0.0, 0.0, 1.0, 1.0, 1.0, 1.0, 0.0, 0.0, 0.0, 0.0, 1.0, 1.0, 1.0, 1.0, 0.0, 0.0, 0.0, 0.0, 1.0, 1.0, 1.0, 1.0, 0.0, 0.0, 0.0, 0.0, 1.0, 1.0, 1.0, 1.0, 0.0, 0.0, 0.0, 0.0, 1.0, 1.0, 1.0, 1.0, 0.0, 0.0, 0.0, 0.0, 1.0, 1.0, 1.0, 1.0, 0.0, 0.0, 0.0, 0.0, 1.0, 1.0, 1.0, 1.0, 0.0, 0.0, 0.0, 0.0, 1.0, 1.0, 1.0, 1.0, 0.0, 0.0, 0.0, 0.0, 1.0, 1.0, 1.0, 1.0, 0.0, 0.0, 0.0, 0.0, 1.0, 1.0, 1.0, 1.0, 0.0, 0.0, 0.0, 0.0, 1.0, 1.0, 1.0, 1.0, 0.0, 0.0, 0.0, 0.0, 1.0, 1.0, 1.0, 1.0, 0.0, 0.0, 0.0, 0.0, 1.0, 1.0, 1.0, 1.0, 0.0, 0.0, 0.0, 0.0, 1.0, 1.0, 1.0, 1.0, 0.0, 0.0, 0.0, 0.0, 1.0, 1.0, 1.0, 1.0, 0.0, 0.0, 0.0, 0.0, 1.0, 1.0, 1.0, 1.0, 0.0, 0.0, 0.0, 0.0, 1.0, 1.0, 1.0, 1.0, 0.0, 0.5, 1.0, 0.4025, 0.9904, 0.3087, 0.9619, 0.2222, 0.9157, 0.1464, 0.8536, 0.08427, 0.7778, 0.03806, 0.6913, 0.009607, 0.5975, 0.0, 0.5, 0.009607, 0.4025, 0.03806, 0.3087, 0.08426, 0.2222, 0.1464, 0.1464, 0.2222, 0.08427, 0.3087, 0.03806, 0.4025, 0.009607, 0.5, 0.0, 0.5975, 0.009607, 0.6913, 0.03806, 0.7778, 0.08427, 0.8536, 0.1464, 0.9157, 0.2222, 0.9619, 0.3087, 0.9904, 0.4025, 1.0, 0.5, 0.9904, 0.5975, 0.9619, 0.6913, 0.9157, 0.7778, 0.8536, 0.8536, 0.7778, 0.9157, 0.6913, 0.9619, 0.5975, 0.9904, 0.0, 0.0, 0.0, 1.0, 1.0, 1.0, 1.0, 0.0, 0.0, 0.0, 0.0, 1.0, 1.0, 1.0, 1.0, 0.0, 0.0, 0.0, 0.0, 1.0, 1.0, 1.0, 1.0, 0.0, 0.0, 0.0, 0.0, 1.0, 1.0, 1.0, 1.0, 0.0, 0.0, 0.0, 0.0, 1.0, 1.0, 1.0, 1.0, 0.0, 0.0, 0.0, 0.0, 1.0, 1.0, 1.0, 1.0, 0.0, 0.0, 0.0, 0.0, 1.0, 1.0, 1.0, 1.0, 0.0, 0.0, 0.0, 0.0, 1.0, 1.0, 1.0, 1.0, 0.0, 0.0, 0.0, 0.0, 1.0, 1.0, 1.0, 1.0, 0.0, 0.0, 0.0, 0.0, 1.0, 1.0, 1.0, 1.0, 0.0, 0.0, 0.0, 0.0, 1.0, 1.0, 1.0, 1.0, 0.0, 0.0, 0.0, 0.0, 1.0, 1.0, 1.0, 1.0, 0.0, 0.0, 0.0, 0.0, 1.0, 1.0, 1.0, 1.0, 0.0, 0.0, 0.0, 0.0, 1.0, 1.0, 1.0, 1.0, 0.0, 0.0, 0.0, 0.0, 1.0, 1.0, 1.0, 1.0, 0.0, 0.0, 0.0, 0.0, 1.0, 1.0, 1.0, 1.0, 0.0, 0.0, 0.0, 0.0, 1.0, 1.0, 1.0, 1.0, 0.0, 0.0, 0.0, 0.0, 1.0, 1.0, 1.0, 1.0, 0.0, 0.0, 0.0, 0.0, 1.0, 1.0, 1.0, 1.0, 0.0, 0.0, 0.0, 0.0, 1.0, 1.0, 1.0, 1.0, 0.0, 0.0, 0.0, 0.0, 1.0, 1.0, 1.0, 1.0, 0.0, 0.0, 0.0, 0.0, 1.0, 1.0, 1.0, 1.0, 0.0, 0.0, 0.0, 0.0, 1.0, 1.0, 1.0, 1.0, 0.0, 0.0, 0.0, 0.0, 1.0, 1.0, 1.0, 1.0, 0.0, 0.0, 0.0, 0.0, 1.0, 1.0, 1.0, 1.0, 0.0, 0.0, 0.0, 0.0, 1.0, 1.0, 1.0, 1.0, 0.0, 0.0, 0.0, 0.0, 1.0, 1.0, 1.0, 1.0, 0.0, 0.0, 0.0, 0.0, 1.0, 1.0, 1.0, 1.0, 0.0, 0.0, 0.0, 0.0, 1.0, 1.0, 1.0, 1.0, 0.0, 0.0, 0.0, 0.0, 1.0, 1.0, 1.0, 1.0, 0.0, 0.0, 0.0, 0.0, 1.0, 1.0, 1.0, 1.0, 0.0, 0.0, 0.0, 0.0, 1.0, 1.0, 1.0, 1.0, 0.0, 0.0, 0.0, 0.0, 1.0, 1.0, 1.0, 1.0, 0.0, 0.0, 0.0, 0.0, 1.0, 1.0, 1.0, 1.0, 0.0, 0.0, 0.0, 0.0, 1.0, 1.0, 1.0, 1.0, 0.0, 0.0, 0.0, 0.0, 1.0, 1.0, 1.0, 1.0, 0.0, 0.0, 0.0, 0.0, 1.0, 1.0, 1.0, 1.0, 0.0, 0.0, 0.0, 0.0, 1.0, 1.0, 1.0, 1.0, 0.0, 0.0, 0.0, 0.0, 1.0, 1.0, 1.0, 1.0, 0.0, 0.0, 0.0, 0.0, 1.0, 1.0, 1.0, 1.0, 0.0, 0.0, 0.0, 0.0, 1.0, 1.0, 1.0, 1.0, 0.0, 0.0, 0.0, 0.0, 1.0, 1.0, 1.0, 1.0, 0.0, 0.0, 0.0, 0.0, 1.0, 1.0, 1.0, 1.0, 0.0, 0.0, 0.0, 0.0, 1.0, 1.0, 1.0, 1.0, 0.0, 0.0, 0.0, 0.0, 1.0, 1.0, 1.0, 1.0, 0.0, 0.0, 0.0, 0.0, 1.0, 1.0, 1.0, 1.0, 0.0, 0.0, 0.0, 0.0, 1.0, 1.0, 1.0, 1.0, 0.0, 0.0, 0.0, 0.0, 1.0, 1.0, 1.0, 1.0, 0.0, 0.0, 0.0, 0.0, 1.0, 1.0, 1.0, 1.0, 0.0, 0.0, 0.0, 0.0, 1.0, 1.0, 1.0, 1.0, 0.0, 0.0, 0.0, 0.0, 1.0, 1.0, 1.0, 1.0, 0.0, 0.0, 0.0, 0.0, 1.0, 1.0, 1.0, 1.0, 0.0, 0.0, 0.0, 0.0, 1.0, 1.0, 1.0, 1.0, 0.0, 0.0, 0.0, 0.0, 1.0, 1.0, 1.0, 1.0, 0.0, 0.0, 0.0, 0.0, 1.0, 1.0, 1.0, 1.0, 0.0, 0.0, 0.0, 0.0, 1.0, 1.0, 1.0, 1.0, 0.0, 0.0, 0.0, 0.0, 1.0, 1.0, 1.0, 1.0, 0.0, 0.0, 0.0, 0.0, 1.0, 1.0, 1.0, 1.0, 0.0, 0.0, 0.0, 0.0, 1.0, 1.0, 1.0, 1.0, 0.0, 0.0, 0.0, 0.0, 1.0, 1.0, 1.0, 1.0, 0.0, 0.0, 0.0, 0.0, 1.0, 1.0, 1.0, 1.0, 0.0, 0.0, 0.0, 0.0, 1.0, 1.0, 1.0, 1.0, 0.0, 0.0, 0.0, 0.0, 1.0, 1.0, 1.0, 1.0, 0.0, 0.0, 0.0, 0.0, 1.0, 1.0, 1.0, 1.0, 0.0, 0.0, 0.0, 0.0, 1.0, 1.0, 1.0, 1.0, 0.0, 0.0, 0.0, 0.0, 1.0, 1.0, 1.0, 1.0, 0.0, 0.0, 0.0, 0.0, 1.0, 1.0, 1.0, 1.0, 0.0, 0.0, 0.0, 0.0, 1.0, 1.0, 1.0, 1.0, 0.0, 0.0, 0.0, 0.0, 1.0, 1.0, 1.0, 1.0, 0.0, 0.0, 0.0, 0.0, 1.0, 1.0, 1.0, 1.0, 0.0, 0.0, 0.0, 0.0, 1.0, 1.0, 1.0, 1.0, 0.0, 0.0, 0.0, 0.0, 1.0, 1.0, 1.0, 1.0, 0.0, 0.0, 0.0, 0.0, 1.0, 1.0, 1.0, 1.0, 0.0, 0.0, 0.0, 0.0, 1.0, 1.0, 1.0, 1.0, 0.0, 0.0, 0.0, 0.0, 1.0, 1.0, 1.0, 1.0, 0.0, 0.0, 0.0, 0.0, 1.0, 1.0, 1.0, 1.0, 0.0, 0.0, 0.0, 0.0, 1.0, 1.0, 1.0, 1.0, 0.0, 0.0, 0.0, 0.0, 1.0, 1.0, 1.0, 1.0, 0.0, 0.0, 0.0, 0.0, 1.0, 1.0, 1.0, 1.0, 0.0, 0.0, 0.0, 0.0, 1.0, 1.0, 1.0, 1.0, 0.0, 0.0, 0.0, 0.0, 1.0, 1.0, 1.0, 1.0, 0.0, 0.0, 0.0, 0.0, 1.0, 1.0, 1.0, 1.0, 0.0, 0.0, 0.0, 0.0, 1.0, 1.0, 1.0, 1.0, 0.0, 0.0, 0.0, 0.0, 1.0, 1.0, 1.0, 1.0, 0.0, 0.0, 0.0, 0.0, 1.0, 1.0, 1.0, 1.0, 0.0, 0.0, 0.0, 0.0, 1.0, 1.0, 1.0, 1.0, 0.0, 0.0, 0.0, 0.0, 1.0, 1.0, 1.0, 1.0, 0.0, 0.0, 0.0, 0.0, 1.0, 1.0, 1.0, 1.0, 0.0, 0.0, 0.0, 0.0, 1.0, 1.0, 1.0, 1.0, 0.0, 0.0, 0.0, 0.0, 1.0, 1.0, 1.0, 1.0, 0.0, 0.0, 0.0, 0.0, 1.0, 1.0, 1.0, 1.0, 0.0, 0.0, 0.0, 0.0, 1.0, 1.0, 1.0, 1.0, 0.0, 0.0, 0.0, 0.0, 1.0, 1.0, 1.0, 1.0, 0.0, 0.0, 0.0, 0.0, 1.0, 1.0, 1.0, 1.0, 0.0, 0.0, 0.0, 0.0, 1.0, 1.0, 1.0, 1.0, 0.0, 0.0, 0.0, 0.0, 1.0, 1.0, 1.0, 1.0, 0.0, 0.0, 0.0, 0.0, 1.0, 1.0, 1.0, 1.0, 0.0, 0.0, 0.0, 0.0, 1.0, 1.0, 1.0, 1.0, 0.0, 0.0, 0.0, 0.0, 1.0, 1.0, 1.0, 1.0, 0.0, 0.0, 0.0, 0.0, 1.0, 1.0, 1.0, 1.0, 0.0, 0.0, 0.0, 0.0, 1.0, 1.0, 1.0, 1.0, 0.0, 0.0, 0.0, 0.0, 1.0, 1.0, 1.0, 1.0, 0.0, 0.0, 0.0, 0.0, 1.0, 1.0, 1.0, 1.0, 0.0, 0.0, 0.0, 1.0, 0.0, 1.0, 1.0, 0.0, 1.0, 0.0, 0.0, 1.0, 0.0, 1.0, 1.0, 0.0, 1.0, 0.0, 0.0, 1.0, 0.0, 1.0, 1.0, 0.0, 1.0, 0.0, 0.0, 1.0, 0.0, 1.0, 1.0, 0.0, 1.0, 0.0, 0.0, 1.0, 0.0, 1.0, 1.0, 0.0, 1.0, 0.0, 0.0, 1.0, 0.0, 1.0, 1.0, 0.0, 1.0, 0.0, 0.0, 1.0, 0.0, 1.0, 1.0, 0.0, 1.0, 0.0, 0.0, 1.0, 0.0, 1.0, 1.0, 0.0, 1.0, 0.0, 0.0, 1.0, 0.0, 1.0, 1.0, 0.0, 1.0, 0.0, 0.0, 1.0, 0.0, 1.0, 1.0, 0.0, 1.0, 0.0, 0.0, 1.0, 0.0, 1.0, 1.0, 0.0, 1.0, 0.0, 0.0, 1.0, 0.0, 1.0, 1.0, 0.0, 1.0, 0.0, 0.0, 1.0, 0.0, 1.0, 1.0, 0.0, 1.0, 0.0, 0.0, 1.0, 0.0, 1.0, 1.0, 0.0, 1.0, 0.0, 0.0, 1.0, 0.0, 1.0, 1.0, 0.0, 1.0, 0.0, 0.0, 1.0, 0.0, 1.0, 1.0, 0.0, 1.0, 0.0, 0.0, 1.0, 0.0, 1.0, 1.0, 0.0, 1.0, 0.0, 0.0, 1.0, 0.0, 1.0, 1.0, 0.0, 1.0, 0.0, 0.0, 1.0, 0.0, 1.0, 1.0, 0.0, 1.0, 0.0, 0.0, 1.0, 0.0, 1.0, 1.0, 0.0, 1.0, 0.0, 0.0, 1.0, 0.0, 1.0, 1.0, 0.0, 1.0, 0.0, 0.0, 1.0, 0.0, 1.0, 1.0, 0.0, 1.0, 0.0, 0.0, 1.0, 0.0, 1.0, 1.0, 0.0, 1.0, 0.0, 0.0, 1.0, 0.0, 1.0, 1.0, 0.0, 1.0, 0.0, 0.0, 1.0, 0.0, 1.0, 1.0, 0.0, 1.0, 0.0, 0.0, 1.0, 0.0, 1.0, 1.0, 0.0, 1.0, 0.0, 0.0, 1.0, 0.0, 1.0, 1.0, 0.0, 1.0, 0.0, 0.0, 1.0, 0.0, 1.0, 1.0, 0.0, 1.0, 0.0, 0.0, 1.0, 0.0, 1.0, 1.0, 0.0, 1.0, 0.0, 0.0, 1.0, 0.0, 1.0, 1.0, 0.0, 1.0, 0.0, 0.0, 1.0, 0.0, 1.0, 1.0, 0.0, 1.0, 0.0, 0.0, 1.0, 0.0, 1.0, 1.0, 0.0, 1.0, 0.0, 0.0, 1.0, 0.0, 1.0, 1.0, 0.0, 1.0, 0.0, 0.0, 1.0, 0.0, 1.0, 1.0, 0.0, 1.0, 0.0, 0.0, 1.0, 0.0, 1.0, 1.0, 0.0, 1.0, 0.0, 0.0, 1.0, 0.0, 1.0, 1.0, 0.0, 1.0, 0.0, 0.0, 1.0, 0.0, 1.0, 1.0, 0.0, 1.0, 0.0, 0.0, 1.0, 0.0, 1.0, 1.0, 0.0, 1.0, 0.0, 0.0, 1.0, 0.0, 1.0, 1.0, 0.0, 1.0, 0.0, 0.0, 1.0, 0.0, 1.0, 1.0, 0.0, 1.0, 0.0, 0.0, 1.0, 0.0, 1.0, 1.0, 0.0, 1.0, 0.0, 0.0, 1.0, 0.0, 1.0, 1.0, 0.0, 1.0, 0.0, 0.0, 1.0, 0.0, 1.0, 1.0, 0.0, 1.0, 0.0, 0.0, 1.0, 0.0, 1.0, 1.0, 0.0, 1.0, 0.0, 0.0, 1.0, 0.0, 1.0, 1.0, 0.0, 1.0, 0.0, 0.0, 1.0, 0.0, 1.0, 1.0, 0.0, 1.0, 0.0, 0.0, 1.0, 0.0, 1.0, 1.0, 0.0, 1.0, 0.0, 0.0, 1.0, 0.0, 1.0, 1.0, 0.0, 1.0, 0.0, 0.0, 1.0, 0.0, 1.0, 1.0, 0.0, 1.0, 0.0, 0.0, 1.0, 0.0, 1.0, 1.0, 0.0, 1.0, 0.0, 0.0, 1.0, 0.0, 1.0, 1.0, 0.0, 1.0, 0.0, 0.0, 1.0, 0.0, 1.0, 1.0, 0.0, 1.0, 0.0, 0.0, 1.0, 0.0, 1.0, 1.0, 0.0, 1.0, 0.0, 0.0, 1.0, 0.0, 1.0, 1.0, 0.0, 1.0, 0.0, 0.0, 1.0, 0.0, 1.0, 1.0, 0.0, 1.0, 0.0, 0.0, 1.0, 0.0, 1.0, 1.0, 0.0, 1.0, 0.0, 0.0, 1.0, 0.0, 1.0, 1.0, 0.0, 1.0, 0.0, 0.0, 1.0, 0.0, 1.0, 1.0, 0.0, 1.0, 0.0, 0.0, 1.0, 0.0, 1.0, 1.0, 0.0, 1.0, 0.0, 0.0, 1.0, 0.0, 1.0, 1.0, 0.0, 1.0, 0.0, 0.0, 1.0, 0.0, 1.0, 1.0, 0.0, 1.0, 0.0, 0.0, 1.0, 0.0, 1.0, 1.0, 0.0, 1.0, 0.0, 0.0, 1.0, 0.0, 1.0, 1.0, 0.0, 1.0, 0.0, 0.0, 1.0, 0.0, 1.0, 1.0, 0.0, 1.0, 0.5, 1.0, 0.5975, 0.9904, 0.6913, 0.9619, 0.7778, 0.9157, 0.8536, 0.8536, 0.9157, 0.7778, 0.9619, 0.6913, 0.9904, 0.5975, 1.0, 0.5, 0.9904, 0.4025, 0.9619, 0.3087, 0.9157, 0.2222, 0.8536, 0.1464, 0.7778, 0.08427, 0.6913, 0.03806, 0.5975, 0.009607, 0.5, 0.0, 0.4025, 0.009607, 0.3087, 0.03806, 0.2222, 0.08427, 0.1464, 0.1464, 0.08426, 0.2222, 0.03806, 0.3087, 0.009607, 0.4025, 0.0, 0.5, 0.009607, 0.5975, 0.03806, 0.6913, 0.08427, 0.7778, 0.1464, 0.8536, 0.2222, 0.9157, 0.3087, 0.9619, 0.4025, 0.9904, 0.5, 1.0, 0.5975, 0.9904, 0.6913, 0.9619, 0.7778, 0.9157, 0.8536, 0.8536, 0.9157, 0.7778, 0.9619, 0.6913, 0.9904, 0.5975, 1.0, 0.5, 0.9904, 0.4025, 0.9619, 0.3087, 0.9157, 0.2222, 0.8536, 0.1464, 0.7778, 0.08427, 0.6913, 0.03806, 0.5975, 0.009607, 0.5, 0.0, 0.4025, 0.009607, 0.3087, 0.03806, 0.2222, 0.08427, 0.1464, 0.1464, 0.08426, 0.2222, 0.03806, 0.3087, 0.009607, 0.4025, 0.0, 0.5, 0.009607, 0.5975, 0.03806, 0.6913, 0.08427, 0.7778, 0.1464, 0.8536, 0.2222, 0.9157, 0.3087, 0.9619, 0.4025, 0.9904, 0.0, 0.0, 1.0, 0.0, 1.0, 1.0, 0.0, 1.0, 0.0, 0.0, 1.0, 0.0, 1.0, 1.0, 0.0, 1.0, 0.0, 0.0, 1.0, 0.0, 1.0, 1.0, 0.0, 1.0, 0.0, 0.0, 1.0, 0.0, 1.0, 1.0, 0.0, 1.0, 0.0, 0.0, 1.0, 0.0, 1.0, 1.0, 0.0, 1.0, 0.0, 0.0, 1.0, 0.0, 1.0, 1.0, 0.0, 1.0, 0.0, 0.0, 1.0, 0.0, 1.0, 1.0, 0.0, 1.0, 0.0, 0.0, 1.0, 0.0, 1.0, 1.0, 0.0, 1.0, 0.0, 0.0, 1.0, 0.0, 1.0, 1.0, 0.0, 1.0, 0.0, 0.0, 1.0, 0.0, 1.0, 1.0, 0.0, 1.0, 0.0, 0.0, 1.0, 0.0, 1.0, 1.0, 0.0, 1.0, 0.0, 0.0, 1.0, 0.0, 1.0, 1.0, 0.0, 1.0, 0.0, 0.0, 1.0, 0.0, 1.0, 1.0, 0.0, 1.0, 0.0, 0.0, 1.0, 0.0, 1.0, 1.0, 0.0, 1.0, 0.0, 0.0, 1.0, 0.0, 1.0, 1.0, 0.0, 1.0, 0.0, 0.0, 1.0, 0.0, 1.0, 1.0, 0.0, 1.0, 0.0, 0.0, 1.0, 0.0, 1.0, 1.0, 0.0, 1.0, 0.0, 0.0, 1.0, 0.0, 1.0, 1.0, 0.0, 1.0, 0.0, 0.0, 1.0, 0.0, 1.0, 1.0, 0.0, 1.0, 0.0, 0.0, 1.0, 0.0, 1.0, 1.0, 0.0, 1.0, 0.0, 0.0, 1.0, 0.0, 1.0, 1.0, 0.0, 1.0, 0.0, 0.0, 1.0, 0.0, 1.0, 1.0, 0.0, 1.0, 0.0, 0.0, 1.0, 0.0, 1.0, 1.0, 0.0, 1.0, 0.0, 0.0, 1.0, 0.0, 1.0, 1.0, 0.0, 1.0, 0.0, 0.0, 1.0, 0.0, 1.0, 1.0, 0.0, 1.0, 0.0, 0.0, 1.0, 0.0, 1.0, 1.0, 0.0, 1.0, 0.0, 0.0, 1.0, 0.0, 1.0, 1.0, 0.0, 1.0, 0.0, 0.0, 1.0, 0.0, 1.0, 1.0, 0.0, 1.0, 0.0, 0.0, 1.0, 0.0, 1.0, 1.0, 0.0, 1.0, 0.0, 0.0, 1.0, 0.0, 1.0, 1.0, 0.0, 1.0, 0.0, 0.0, 1.0, 0.0, 1.0, 1.0, 0.0, 1.0, 0.0, 0.0, 1.0, 0.0, 1.0, 1.0, 0.0, 1.0, 0.0, 0.0, 1.0, 0.0, 1.0, 1.0, 0.0, 1.0, 0.0, 0.0, 1.0, 0.0, 1.0, 1.0, 0.0, 1.0, 0.0, 0.0, 1.0, 0.0, 1.0, 1.0, 0.0, 1.0, 0.0, 0.0, 1.0, 0.0, 1.0, 1.0, 0.0, 1.0, 0.0, 0.0, 1.0, 0.0, 1.0, 1.0, 0.0, 1.0, 0.0, 0.0, 1.0, 0.0, 1.0, 1.0, 0.0, 1.0, 0.0, 0.0, 1.0, 0.0, 1.0, 1.0, 0.0, 1.0, 0.0, 0.0, 1.0, 0.0, 1.0, 1.0, 0.0, 1.0, 0.0, 0.0, 1.0, 0.0, 1.0, 1.0, 0.0, 1.0, 0.0, 0.0, 1.0, 0.0, 1.0, 1.0, 0.0, 1.0, 0.0, 0.0, 1.0, 0.0, 1.0, 1.0, 0.0, 1.0, 0.0, 0.0, 1.0, 0.0, 1.0, 1.0, 0.0, 1.0, 0.0, 0.0, 1.0, 0.0, 1.0, 1.0, 0.0, 1.0, 0.0, 0.0, 1.0, 0.0, 1.0, 1.0, 0.0, 1.0, 0.0, 0.0, 1.0, 0.0, 1.0, 1.0, 0.0, 1.0, 0.0, 0.0, 1.0, 0.0, 1.0, 1.0, 0.0, 1.0, 0.0, 0.0, 1.0, 0.0, 1.0, 1.0, 0.0, 1.0, 0.0, 0.0, 1.0, 0.0, 1.0, 1.0, 0.0, 1.0, 0.0, 0.0, 1.0, 0.0, 1.0, 1.0, 0.0, 1.0, 0.0, 0.0, 1.0, 0.0, 1.0, 1.0, 0.0, 1.0, 0.0, 0.0, 1.0, 0.0, 1.0, 1.0, 0.0, 1.0, 0.0, 0.0, 1.0, 0.0, 1.0, 1.0, 0.0, 1.0, 0.0, 0.0, 1.0, 0.0, 1.0, 1.0, 0.0, 1.0, 0.0, 0.0, 1.0, 0.0, 1.0, 1.0, 0.0, 1.0, 0.0, 0.0, 1.0, 0.0, 1.0, 1.0, 0.0, 1.0, 0.0, 0.0, 1.0, 0.0, 1.0, 1.0, 0.0, 1.0, 0.0, 0.0, 1.0, 0.0, 1.0, 1.0, 0.0, 1.0, 0.0, 0.0, 1.0, 0.0, 1.0, 1.0, 0.0, 1.0, 0.0, 0.0, 1.0, 0.0, 1.0, 1.0, 0.0, 1.0, 0.0, 0.0, 1.0, 0.0, 1.0, 1.0, 0.0, 1.0])
me_cylinder.materials.append(mat_dark_metal)
me_cylinder.materials.append(mat_counter)
me_cylinder.use_remesh_preserve_volume = False
me_cylinder.use_remesh_preserve_attributes = False
me_cylinder.use_mirror_vertex_groups = False
me_cylinder.update()

# ---- objects
ob_cylinder = bpy.data.objects.new('Cylinder', me_cylinder)

# ---- transforms, parenting, visibility, modifiers, constraints
ob_cylinder.location = (0.0, 0.0, 0.0)
ob_cylinder.lineart.crease_threshold = 0.0

# ---- collection membership
col_collection_1.objects.link(ob_cylinder)

# ---- scene / render settings (as saved in the file)
scene.frame_start = 1; scene.frame_end = 250; scene.frame_set(1)
scene.render.engine = 'BLENDER_EEVEE_NEXT'
scene.render.resolution_percentage = 50
scene.render.dither_intensity = 0.0
scene.cycles.use_denoising = False
scene.cycles.samples = 128
scene.cycles.sampling_pattern = 'TABULATED_SOBOL'
scene.cycles.light_sampling_threshold = 0.0
scene.cycles.use_adaptive_sampling = False
scene.cycles.use_light_tree = False
scene.cycles.blur_glossy = 0.0
scene.cycles.sample_clamp_indirect = 0.0
scene.view_settings.view_transform = 'Standard'
bpy.context.view_layer.update()

# ---- added for rendering (the .blend has no active camera and no usable light): camera, sun
cam_auto = bpy.data.cameras.new('AutoCamera')
cam_auto.lens = 50.0
cam_auto.sensor_width = 36.0
cam_auto.clip_end = 1000.0
ob_auto_camera = bpy.data.objects.new('AutoCamera', cam_auto)
scene.collection.objects.link(ob_auto_camera)
ob_auto_camera.location = (2.00791, -2.40949, 1.97533)
ob_auto_camera.rotation_euler = (1.09748, -7.21219e-08, 0.694738)
scene.camera = ob_auto_camera
light_auto_sun = bpy.data.lights.new('AutoSun', 'SUN')
light_auto_sun.energy = 3.0
light_auto_sun.angle = 0.0523599
ob_auto_sun = bpy.data.objects.new('AutoSun', light_auto_sun)
scene.collection.objects.link(ob_auto_sun)
ob_auto_sun.rotation_euler = (0.872665, 0.174533, 0.523599)
bpy.context.view_layer.update()

